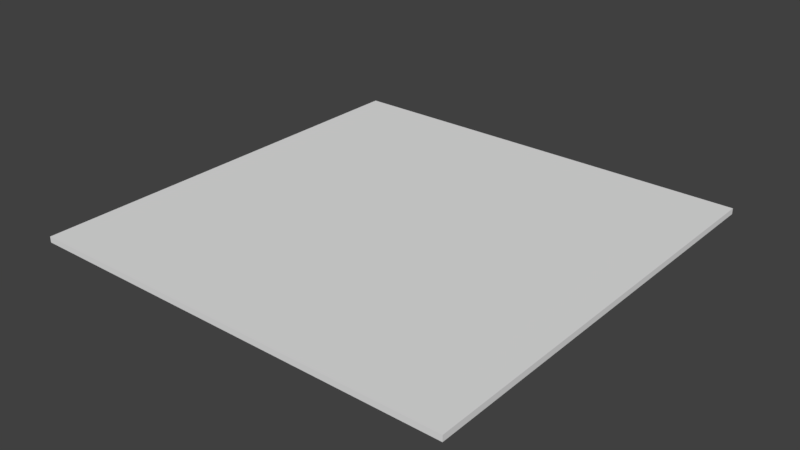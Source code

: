 # Source: place_island.blend  (saved by Blender 2.79.0; exported with 4.5.12 LTS)
import bpy
from mathutils import Matrix  # noqa: F401  (used for matrix-valued properties, if any)

bpy.ops.wm.read_factory_settings(use_empty=True)
scene = bpy.context.scene
scene.name = 'Scene'

# ---- collections
col_collection_1 = bpy.data.collections.new('Collection 1'); scene.collection.children.link(col_collection_1)

# ---- world
world_world = bpy.data.worlds.new('World'); scene.world = world_world
world_world.color = (0.05088, 0.05088, 0.05088)
world_world.use_sun_shadow = False
world_world.sun_shadow_jitter_overblur = 0.0
world_world.cycles.sampling_method = 'MANUAL'

# ---- meshes
me_cube = bpy.data.meshes.new('Cube')
me_cube.from_pydata([(0.0, -25.0, -0.3378), (0.0, -25.0, 0.0), (0.0, 0.0, -0.3378), (0.0, 0.0, 0.0), (-25.0, -25.0, 0.0), (-25.0, 0.0, 0.0), (-25.0, -25.0, -0.3378), (-25.0, 0.0, -0.3378)], [], [(6, 4, 5, 7), (7, 5, 3, 2), (2, 3, 1, 0), (3, 5, 4, 1), (0, 1, 4, 6)])
_uv = me_cube.uv_layers.new(name='UVMap')
_uv.uv.foreach_set('vector', [1.0, 1.0, 0.9872, 1.0, 0.9872, 1.181e-09, 1.0, 0.0, 0.9744, 1.0, 0.9615, 1.0, 0.9615, 2.202e-09, 0.9744, 0.0, 0.9615, 1.0, 0.9487, 1.0, 0.9487, 0.0, 0.9615, 0.0, 0.0, 1.0, 1.018e-07, 0.0, 0.9487, 7.629e-08, 0.9487, 1.0, 0.9744, 2.202e-09, 0.9872, 0.0, 0.9872, 1.0, 0.9744, 1.0])
me_cube.use_remesh_preserve_volume = False
me_cube.use_remesh_preserve_attributes = False
me_cube.use_mirror_vertex_groups = False
me_cube.update()

# ---- objects
ob_cube = bpy.data.objects.new('Cube', me_cube)

# ---- transforms, parenting, visibility, modifiers, constraints
ob_cube.location = (0.0, 0.0, 0.0)
ob_cube.lineart.crease_threshold = 0.0

# ---- collection membership
col_collection_1.objects.link(ob_cube)

# ---- scene / render settings (as saved in the file)
scene.frame_start = 1; scene.frame_end = 250; scene.frame_set(1)
scene.render.engine = 'BLENDER_EEVEE_NEXT'
scene.render.resolution_percentage = 50
scene.render.dither_intensity = 0.0
scene.cycles.use_denoising = False
scene.cycles.samples = 128
scene.cycles.sampling_pattern = 'TABULATED_SOBOL'
scene.cycles.use_adaptive_sampling = False
scene.cycles.use_light_tree = False
scene.cycles.blur_glossy = 0.0
scene.cycles.sample_clamp_indirect = 0.0
scene.view_settings.view_transform = 'Standard'
bpy.context.view_layer.update()

# ---- added for rendering (the .blend has no active camera and no usable light): camera, sun
cam_auto = bpy.data.cameras.new('AutoCamera')
cam_auto.lens = 50.0
cam_auto.sensor_width = 36.0
cam_auto.clip_end = 1000.0
ob_auto_camera = bpy.data.objects.new('AutoCamera', cam_auto)
scene.collection.objects.link(ob_auto_camera)
ob_auto_camera.location = (20.2131, -51.7557, 26.0016)
ob_auto_camera.rotation_euler = (1.09748, -7.21219e-08, 0.694738)
scene.camera = ob_auto_camera
light_auto_sun = bpy.data.lights.new('AutoSun', 'SUN')
light_auto_sun.energy = 3.0
light_auto_sun.angle = 0.0523599
ob_auto_sun = bpy.data.objects.new('AutoSun', light_auto_sun)
scene.collection.objects.link(ob_auto_sun)
ob_auto_sun.rotation_euler = (0.872665, 0.174533, 0.523599)
bpy.context.view_layer.update()
